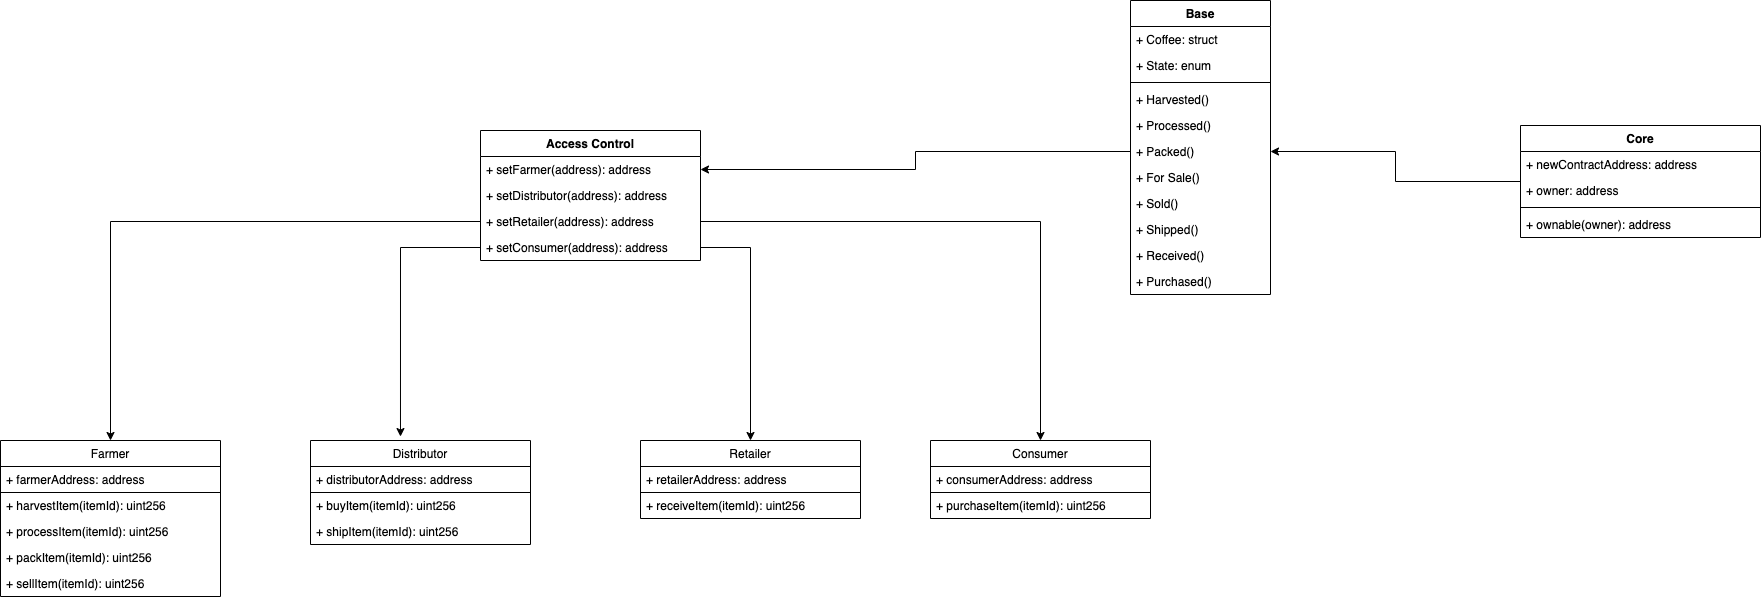

The diagram above was exported from draw.io. Its source (the exported page's mxGraphModel, read from the mxfile embedded in the PNG):
<mxGraphModel dx="2365" dy="2704" grid="1" gridSize="10" guides="1" tooltips="1" connect="1" arrows="1" fold="1" page="1" pageScale="1" pageWidth="827" pageHeight="1169" math="0" shadow="0">
  <root>
    <mxCell id="o9e3io0scCdKLNqJX_6f-0" />
    <mxCell id="o9e3io0scCdKLNqJX_6f-1" parent="o9e3io0scCdKLNqJX_6f-0" />
    <object label="Access Control" fg="" id="o9e3io0scCdKLNqJX_6f-2">
      <mxCell style="swimlane;fontStyle=1;childLayout=stackLayout;horizontal=1;startSize=26;fillColor=none;horizontalStack=0;resizeParent=1;resizeParentMax=0;resizeLast=0;collapsible=1;marginBottom=0;" vertex="1" parent="o9e3io0scCdKLNqJX_6f-1">
        <mxGeometry x="520" y="110" width="220" height="130" as="geometry">
          <mxRectangle x="330" y="250" width="110" height="26" as="alternateBounds" />
        </mxGeometry>
      </mxCell>
    </object>
    <mxCell id="o9e3io0scCdKLNqJX_6f-3" value="+ setFarmer(address): address" style="text;strokeColor=none;fillColor=none;align=left;verticalAlign=top;spacingLeft=4;spacingRight=4;overflow=hidden;rotatable=0;points=[[0,0.5],[1,0.5]];portConstraint=eastwest;" vertex="1" parent="o9e3io0scCdKLNqJX_6f-2">
      <mxGeometry y="26" width="220" height="26" as="geometry" />
    </mxCell>
    <mxCell id="o9e3io0scCdKLNqJX_6f-4" value="+ setDistributor(address): address" style="text;strokeColor=none;fillColor=none;align=left;verticalAlign=top;spacingLeft=4;spacingRight=4;overflow=hidden;rotatable=0;points=[[0,0.5],[1,0.5]];portConstraint=eastwest;" vertex="1" parent="o9e3io0scCdKLNqJX_6f-2">
      <mxGeometry y="52" width="220" height="26" as="geometry" />
    </mxCell>
    <mxCell id="o9e3io0scCdKLNqJX_6f-5" value="+ setRetailer(address): address" style="text;strokeColor=none;fillColor=none;align=left;verticalAlign=top;spacingLeft=4;spacingRight=4;overflow=hidden;rotatable=0;points=[[0,0.5],[1,0.5]];portConstraint=eastwest;" vertex="1" parent="o9e3io0scCdKLNqJX_6f-2">
      <mxGeometry y="78" width="220" height="26" as="geometry" />
    </mxCell>
    <mxCell id="o9e3io0scCdKLNqJX_6f-7" value="+ setConsumer(address): address" style="text;strokeColor=none;fillColor=none;align=left;verticalAlign=top;spacingLeft=4;spacingRight=4;overflow=hidden;rotatable=0;points=[[0,0.5],[1,0.5]];portConstraint=eastwest;" vertex="1" parent="o9e3io0scCdKLNqJX_6f-2">
      <mxGeometry y="104" width="220" height="26" as="geometry" />
    </mxCell>
    <mxCell id="o9e3io0scCdKLNqJX_6f-8" value="Farmer" style="swimlane;fontStyle=0;childLayout=stackLayout;horizontal=1;startSize=26;fillColor=none;horizontalStack=0;resizeParent=1;resizeParentMax=0;resizeLast=0;collapsible=1;marginBottom=0;separatorColor=#000000;" vertex="1" parent="o9e3io0scCdKLNqJX_6f-1">
      <mxGeometry x="40" y="420" width="220" height="156" as="geometry">
        <mxRectangle x="40" y="420" width="70" height="26" as="alternateBounds" />
      </mxGeometry>
    </mxCell>
    <mxCell id="o9e3io0scCdKLNqJX_6f-9" value="+ farmerAddress: address" style="text;fillColor=none;align=left;verticalAlign=top;spacingLeft=4;spacingRight=4;overflow=hidden;rotatable=0;points=[[0,0.5],[1,0.5]];portConstraint=eastwest;strokeColor=#000000;" vertex="1" parent="o9e3io0scCdKLNqJX_6f-8">
      <mxGeometry y="26" width="220" height="26" as="geometry" />
    </mxCell>
    <mxCell id="o9e3io0scCdKLNqJX_6f-10" value="+ harvestItem(itemId): uint256" style="text;strokeColor=none;fillColor=none;align=left;verticalAlign=top;spacingLeft=4;spacingRight=4;overflow=hidden;rotatable=0;points=[[0,0.5],[1,0.5]];portConstraint=eastwest;" vertex="1" parent="o9e3io0scCdKLNqJX_6f-8">
      <mxGeometry y="52" width="220" height="26" as="geometry" />
    </mxCell>
    <mxCell id="o9e3io0scCdKLNqJX_6f-12" value="+ processItem(itemId): uint256" style="text;strokeColor=none;fillColor=none;align=left;verticalAlign=top;spacingLeft=4;spacingRight=4;overflow=hidden;rotatable=0;points=[[0,0.5],[1,0.5]];portConstraint=eastwest;" vertex="1" parent="o9e3io0scCdKLNqJX_6f-8">
      <mxGeometry y="78" width="220" height="26" as="geometry" />
    </mxCell>
    <mxCell id="o9e3io0scCdKLNqJX_6f-13" value="+ packItem(itemId): uint256" style="text;strokeColor=none;fillColor=none;align=left;verticalAlign=top;spacingLeft=4;spacingRight=4;overflow=hidden;rotatable=0;points=[[0,0.5],[1,0.5]];portConstraint=eastwest;" vertex="1" parent="o9e3io0scCdKLNqJX_6f-8">
      <mxGeometry y="104" width="220" height="26" as="geometry" />
    </mxCell>
    <mxCell id="o9e3io0scCdKLNqJX_6f-14" value="+ sellItem(itemId): uint256" style="text;strokeColor=none;fillColor=none;align=left;verticalAlign=top;spacingLeft=4;spacingRight=4;overflow=hidden;rotatable=0;points=[[0,0.5],[1,0.5]];portConstraint=eastwest;" vertex="1" parent="o9e3io0scCdKLNqJX_6f-8">
      <mxGeometry y="130" width="220" height="26" as="geometry" />
    </mxCell>
    <mxCell id="o9e3io0scCdKLNqJX_6f-15" value="Distributor" style="swimlane;fontStyle=0;childLayout=stackLayout;horizontal=1;startSize=26;fillColor=none;horizontalStack=0;resizeParent=1;resizeParentMax=0;resizeLast=0;collapsible=1;marginBottom=0;separatorColor=#000000;" vertex="1" parent="o9e3io0scCdKLNqJX_6f-1">
      <mxGeometry x="350" y="420" width="220" height="104" as="geometry" />
    </mxCell>
    <mxCell id="o9e3io0scCdKLNqJX_6f-16" value="+ distributorAddress: address" style="text;fillColor=none;align=left;verticalAlign=top;spacingLeft=4;spacingRight=4;overflow=hidden;rotatable=0;points=[[0,0.5],[1,0.5]];portConstraint=eastwest;strokeColor=#000000;" vertex="1" parent="o9e3io0scCdKLNqJX_6f-15">
      <mxGeometry y="26" width="220" height="26" as="geometry" />
    </mxCell>
    <mxCell id="o9e3io0scCdKLNqJX_6f-17" value="+ buyItem(itemId): uint256" style="text;strokeColor=none;fillColor=none;align=left;verticalAlign=top;spacingLeft=4;spacingRight=4;overflow=hidden;rotatable=0;points=[[0,0.5],[1,0.5]];portConstraint=eastwest;" vertex="1" parent="o9e3io0scCdKLNqJX_6f-15">
      <mxGeometry y="52" width="220" height="26" as="geometry" />
    </mxCell>
    <mxCell id="o9e3io0scCdKLNqJX_6f-19" value="+ shipItem(itemId): uint256" style="text;strokeColor=none;fillColor=none;align=left;verticalAlign=top;spacingLeft=4;spacingRight=4;overflow=hidden;rotatable=0;points=[[0,0.5],[1,0.5]];portConstraint=eastwest;" vertex="1" parent="o9e3io0scCdKLNqJX_6f-15">
      <mxGeometry y="78" width="220" height="26" as="geometry" />
    </mxCell>
    <mxCell id="o9e3io0scCdKLNqJX_6f-21" value="Retailer" style="swimlane;fontStyle=0;childLayout=stackLayout;horizontal=1;startSize=26;fillColor=none;horizontalStack=0;resizeParent=1;resizeParentMax=0;resizeLast=0;collapsible=1;marginBottom=0;separatorColor=#000000;" vertex="1" parent="o9e3io0scCdKLNqJX_6f-1">
      <mxGeometry x="680" y="420" width="220" height="78" as="geometry" />
    </mxCell>
    <mxCell id="o9e3io0scCdKLNqJX_6f-22" value="+ retailerAddress: address" style="text;fillColor=none;align=left;verticalAlign=top;spacingLeft=4;spacingRight=4;overflow=hidden;rotatable=0;points=[[0,0.5],[1,0.5]];portConstraint=eastwest;strokeColor=#000000;" vertex="1" parent="o9e3io0scCdKLNqJX_6f-21">
      <mxGeometry y="26" width="220" height="26" as="geometry" />
    </mxCell>
    <mxCell id="o9e3io0scCdKLNqJX_6f-23" value="+ receiveItem(itemId): uint256" style="text;strokeColor=none;fillColor=none;align=left;verticalAlign=top;spacingLeft=4;spacingRight=4;overflow=hidden;rotatable=0;points=[[0,0.5],[1,0.5]];portConstraint=eastwest;" vertex="1" parent="o9e3io0scCdKLNqJX_6f-21">
      <mxGeometry y="52" width="220" height="26" as="geometry" />
    </mxCell>
    <mxCell id="o9e3io0scCdKLNqJX_6f-25" value="Consumer" style="swimlane;fontStyle=0;childLayout=stackLayout;horizontal=1;startSize=26;fillColor=none;horizontalStack=0;resizeParent=1;resizeParentMax=0;resizeLast=0;collapsible=1;marginBottom=0;separatorColor=#000000;" vertex="1" parent="o9e3io0scCdKLNqJX_6f-1">
      <mxGeometry x="970" y="420" width="220" height="78" as="geometry" />
    </mxCell>
    <mxCell id="o9e3io0scCdKLNqJX_6f-26" value="+ consumerAddress: address" style="text;fillColor=none;align=left;verticalAlign=top;spacingLeft=4;spacingRight=4;overflow=hidden;rotatable=0;points=[[0,0.5],[1,0.5]];portConstraint=eastwest;strokeColor=#000000;" vertex="1" parent="o9e3io0scCdKLNqJX_6f-25">
      <mxGeometry y="26" width="220" height="26" as="geometry" />
    </mxCell>
    <mxCell id="o9e3io0scCdKLNqJX_6f-27" value="+ purchaseItem(itemId): uint256" style="text;strokeColor=none;fillColor=none;align=left;verticalAlign=top;spacingLeft=4;spacingRight=4;overflow=hidden;rotatable=0;points=[[0,0.5],[1,0.5]];portConstraint=eastwest;" vertex="1" parent="o9e3io0scCdKLNqJX_6f-25">
      <mxGeometry y="52" width="220" height="26" as="geometry" />
    </mxCell>
    <mxCell id="o9e3io0scCdKLNqJX_6f-29" style="edgeStyle=orthogonalEdgeStyle;rounded=0;orthogonalLoop=1;jettySize=auto;html=1;entryX=0.5;entryY=0;entryDx=0;entryDy=0;" edge="1" parent="o9e3io0scCdKLNqJX_6f-1" source="o9e3io0scCdKLNqJX_6f-5" target="o9e3io0scCdKLNqJX_6f-8">
      <mxGeometry relative="1" as="geometry" />
    </mxCell>
    <mxCell id="o9e3io0scCdKLNqJX_6f-30" style="edgeStyle=orthogonalEdgeStyle;rounded=0;orthogonalLoop=1;jettySize=auto;html=1;exitX=0;exitY=0.5;exitDx=0;exitDy=0;entryX=0.409;entryY=-0.038;entryDx=0;entryDy=0;entryPerimeter=0;" edge="1" parent="o9e3io0scCdKLNqJX_6f-1" source="o9e3io0scCdKLNqJX_6f-7" target="o9e3io0scCdKLNqJX_6f-15">
      <mxGeometry relative="1" as="geometry" />
    </mxCell>
    <mxCell id="o9e3io0scCdKLNqJX_6f-31" style="edgeStyle=orthogonalEdgeStyle;rounded=0;orthogonalLoop=1;jettySize=auto;html=1;exitX=1;exitY=0.5;exitDx=0;exitDy=0;entryX=0.5;entryY=0;entryDx=0;entryDy=0;" edge="1" parent="o9e3io0scCdKLNqJX_6f-1" source="o9e3io0scCdKLNqJX_6f-7" target="o9e3io0scCdKLNqJX_6f-21">
      <mxGeometry relative="1" as="geometry" />
    </mxCell>
    <mxCell id="o9e3io0scCdKLNqJX_6f-33" style="edgeStyle=orthogonalEdgeStyle;rounded=0;orthogonalLoop=1;jettySize=auto;html=1;exitX=1;exitY=0.5;exitDx=0;exitDy=0;entryX=0.5;entryY=0;entryDx=0;entryDy=0;" edge="1" parent="o9e3io0scCdKLNqJX_6f-1" source="o9e3io0scCdKLNqJX_6f-5" target="o9e3io0scCdKLNqJX_6f-25">
      <mxGeometry relative="1" as="geometry" />
    </mxCell>
    <mxCell id="o9e3io0scCdKLNqJX_6f-34" value="Base" style="swimlane;fontStyle=1;childLayout=stackLayout;horizontal=1;startSize=26;fillColor=none;horizontalStack=0;resizeParent=1;resizeParentMax=0;resizeLast=0;collapsible=1;marginBottom=0;strokeColor=#000000;" vertex="1" parent="o9e3io0scCdKLNqJX_6f-1">
      <mxGeometry x="1170" y="-20" width="140" height="294" as="geometry">
        <mxRectangle x="1360" y="120" width="60" height="26" as="alternateBounds" />
      </mxGeometry>
    </mxCell>
    <mxCell id="o9e3io0scCdKLNqJX_6f-35" value="+ Coffee: struct" style="text;strokeColor=none;fillColor=none;align=left;verticalAlign=top;spacingLeft=4;spacingRight=4;overflow=hidden;rotatable=0;points=[[0,0.5],[1,0.5]];portConstraint=eastwest;" vertex="1" parent="o9e3io0scCdKLNqJX_6f-34">
      <mxGeometry y="26" width="140" height="26" as="geometry" />
    </mxCell>
    <mxCell id="o9e3io0scCdKLNqJX_6f-36" value="+ State: enum" style="text;fillColor=none;align=left;verticalAlign=top;spacingLeft=4;spacingRight=4;overflow=hidden;rotatable=0;points=[[0,0.5],[1,0.5]];portConstraint=eastwest;" vertex="1" parent="o9e3io0scCdKLNqJX_6f-34">
      <mxGeometry y="52" width="140" height="26" as="geometry" />
    </mxCell>
    <mxCell id="o9e3io0scCdKLNqJX_6f-38" value="" style="line;strokeWidth=1;fillColor=none;align=left;verticalAlign=middle;spacingTop=-1;spacingLeft=3;spacingRight=3;rotatable=0;labelPosition=right;points=[];portConstraint=eastwest;" vertex="1" parent="o9e3io0scCdKLNqJX_6f-34">
      <mxGeometry y="78" width="140" height="8" as="geometry" />
    </mxCell>
    <mxCell id="o9e3io0scCdKLNqJX_6f-37" value="+ Harvested()&#10;" style="text;strokeColor=none;fillColor=none;align=left;verticalAlign=top;spacingLeft=4;spacingRight=4;overflow=hidden;rotatable=0;points=[[0,0.5],[1,0.5]];portConstraint=eastwest;" vertex="1" parent="o9e3io0scCdKLNqJX_6f-34">
      <mxGeometry y="86" width="140" height="26" as="geometry" />
    </mxCell>
    <mxCell id="o9e3io0scCdKLNqJX_6f-40" value="+ Processed()&#10;" style="text;strokeColor=none;fillColor=none;align=left;verticalAlign=top;spacingLeft=4;spacingRight=4;overflow=hidden;rotatable=0;points=[[0,0.5],[1,0.5]];portConstraint=eastwest;" vertex="1" parent="o9e3io0scCdKLNqJX_6f-34">
      <mxGeometry y="112" width="140" height="26" as="geometry" />
    </mxCell>
    <mxCell id="o9e3io0scCdKLNqJX_6f-41" value="+ Packed()&#10;" style="text;strokeColor=none;fillColor=none;align=left;verticalAlign=top;spacingLeft=4;spacingRight=4;overflow=hidden;rotatable=0;points=[[0,0.5],[1,0.5]];portConstraint=eastwest;" vertex="1" parent="o9e3io0scCdKLNqJX_6f-34">
      <mxGeometry y="138" width="140" height="26" as="geometry" />
    </mxCell>
    <mxCell id="o9e3io0scCdKLNqJX_6f-42" value="+ For Sale()&#10;" style="text;strokeColor=none;fillColor=none;align=left;verticalAlign=top;spacingLeft=4;spacingRight=4;overflow=hidden;rotatable=0;points=[[0,0.5],[1,0.5]];portConstraint=eastwest;" vertex="1" parent="o9e3io0scCdKLNqJX_6f-34">
      <mxGeometry y="164" width="140" height="26" as="geometry" />
    </mxCell>
    <mxCell id="o9e3io0scCdKLNqJX_6f-43" value="+ Sold()&#10;" style="text;strokeColor=none;fillColor=none;align=left;verticalAlign=top;spacingLeft=4;spacingRight=4;overflow=hidden;rotatable=0;points=[[0,0.5],[1,0.5]];portConstraint=eastwest;" vertex="1" parent="o9e3io0scCdKLNqJX_6f-34">
      <mxGeometry y="190" width="140" height="26" as="geometry" />
    </mxCell>
    <mxCell id="o9e3io0scCdKLNqJX_6f-39" value="+ Shipped()" style="text;strokeColor=none;fillColor=none;align=left;verticalAlign=top;spacingLeft=4;spacingRight=4;overflow=hidden;rotatable=0;points=[[0,0.5],[1,0.5]];portConstraint=eastwest;" vertex="1" parent="o9e3io0scCdKLNqJX_6f-34">
      <mxGeometry y="216" width="140" height="26" as="geometry" />
    </mxCell>
    <mxCell id="o9e3io0scCdKLNqJX_6f-44" value="+ Received()" style="text;strokeColor=none;fillColor=none;align=left;verticalAlign=top;spacingLeft=4;spacingRight=4;overflow=hidden;rotatable=0;points=[[0,0.5],[1,0.5]];portConstraint=eastwest;" vertex="1" parent="o9e3io0scCdKLNqJX_6f-34">
      <mxGeometry y="242" width="140" height="26" as="geometry" />
    </mxCell>
    <mxCell id="o9e3io0scCdKLNqJX_6f-45" value="+ Purchased()" style="text;strokeColor=none;fillColor=none;align=left;verticalAlign=top;spacingLeft=4;spacingRight=4;overflow=hidden;rotatable=0;points=[[0,0.5],[1,0.5]];portConstraint=eastwest;" vertex="1" parent="o9e3io0scCdKLNqJX_6f-34">
      <mxGeometry y="268" width="140" height="26" as="geometry" />
    </mxCell>
    <mxCell id="o9e3io0scCdKLNqJX_6f-53" style="edgeStyle=orthogonalEdgeStyle;rounded=0;orthogonalLoop=1;jettySize=auto;html=1;entryX=1;entryY=0.5;entryDx=0;entryDy=0;" edge="1" parent="o9e3io0scCdKLNqJX_6f-1" source="o9e3io0scCdKLNqJX_6f-47" target="o9e3io0scCdKLNqJX_6f-41">
      <mxGeometry relative="1" as="geometry" />
    </mxCell>
    <mxCell id="o9e3io0scCdKLNqJX_6f-47" value="Core" style="swimlane;fontStyle=1;childLayout=stackLayout;horizontal=1;startSize=26;fillColor=none;horizontalStack=0;resizeParent=1;resizeParentMax=0;resizeLast=0;collapsible=1;marginBottom=0;strokeColor=#000000;" vertex="1" parent="o9e3io0scCdKLNqJX_6f-1">
      <mxGeometry x="1560" y="105" width="240" height="112" as="geometry" />
    </mxCell>
    <mxCell id="o9e3io0scCdKLNqJX_6f-48" value="+ newContractAddress: address" style="text;strokeColor=none;fillColor=none;align=left;verticalAlign=top;spacingLeft=4;spacingRight=4;overflow=hidden;rotatable=0;points=[[0,0.5],[1,0.5]];portConstraint=eastwest;" vertex="1" parent="o9e3io0scCdKLNqJX_6f-47">
      <mxGeometry y="26" width="240" height="26" as="geometry" />
    </mxCell>
    <mxCell id="o9e3io0scCdKLNqJX_6f-49" value="+ owner: address" style="text;strokeColor=none;fillColor=none;align=left;verticalAlign=top;spacingLeft=4;spacingRight=4;overflow=hidden;rotatable=0;points=[[0,0.5],[1,0.5]];portConstraint=eastwest;" vertex="1" parent="o9e3io0scCdKLNqJX_6f-47">
      <mxGeometry y="52" width="240" height="26" as="geometry" />
    </mxCell>
    <mxCell id="o9e3io0scCdKLNqJX_6f-51" value="" style="line;strokeWidth=1;fillColor=none;align=left;verticalAlign=middle;spacingTop=-1;spacingLeft=3;spacingRight=3;rotatable=0;labelPosition=right;points=[];portConstraint=eastwest;" vertex="1" parent="o9e3io0scCdKLNqJX_6f-47">
      <mxGeometry y="78" width="240" height="8" as="geometry" />
    </mxCell>
    <mxCell id="o9e3io0scCdKLNqJX_6f-50" value="+ ownable(owner): address" style="text;strokeColor=none;fillColor=none;align=left;verticalAlign=top;spacingLeft=4;spacingRight=4;overflow=hidden;rotatable=0;points=[[0,0.5],[1,0.5]];portConstraint=eastwest;" vertex="1" parent="o9e3io0scCdKLNqJX_6f-47">
      <mxGeometry y="86" width="240" height="26" as="geometry" />
    </mxCell>
    <mxCell id="o9e3io0scCdKLNqJX_6f-54" style="edgeStyle=orthogonalEdgeStyle;rounded=0;orthogonalLoop=1;jettySize=auto;html=1;entryX=1;entryY=0.5;entryDx=0;entryDy=0;exitX=0;exitY=0.5;exitDx=0;exitDy=0;" edge="1" parent="o9e3io0scCdKLNqJX_6f-1" source="o9e3io0scCdKLNqJX_6f-41" target="o9e3io0scCdKLNqJX_6f-3">
      <mxGeometry relative="1" as="geometry" />
    </mxCell>
  </root>
</mxGraphModel>